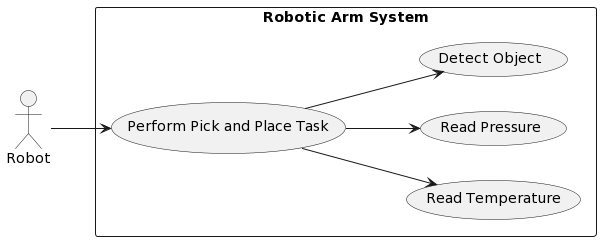

The diagram above was rendered by PlantUML. Its source (embedded in the PNG):
@startuml
left to right direction

actor Robot as Robot

rectangle "Robotic Arm System" {
    usecase "Perform Pick and Place Task" as Task
    usecase "Read Temperature" as ReadTemperature
    usecase "Read Pressure" as ReadPressure
    usecase "Detect Object" as DetectObject

    Robot --> Task
    Task --> ReadTemperature
    Task --> ReadPressure
    Task --> DetectObject
}
@enduml